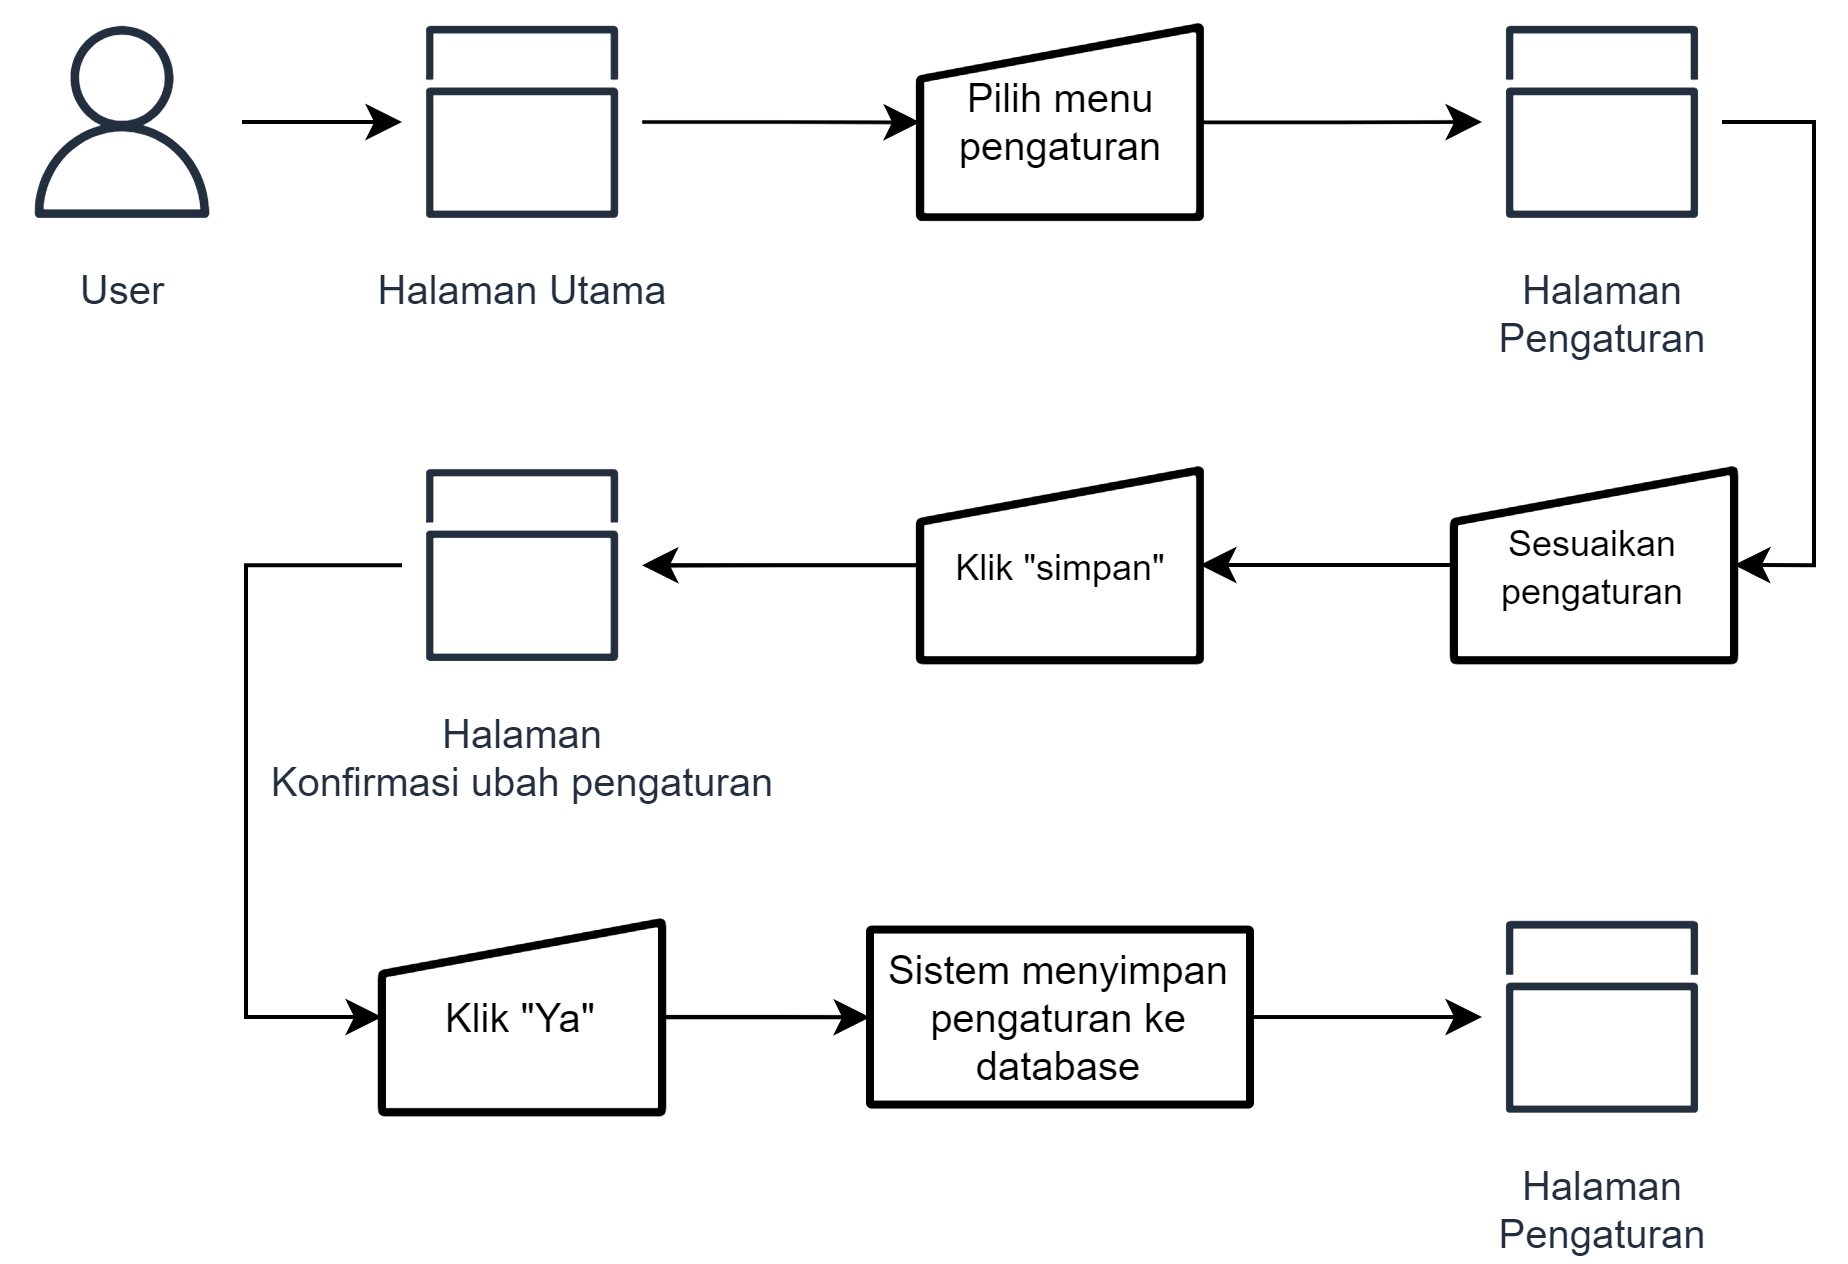

The diagram above was exported from draw.io. Its source (the exported page's mxGraphModel, read from the mxfile embedded in the PNG):
<mxGraphModel dx="723" dy="469" grid="1" gridSize="10" guides="1" tooltips="1" connect="1" arrows="1" fold="1" page="1" pageScale="1" pageWidth="850" pageHeight="1100" math="0" shadow="0">
  <root>
    <mxCell id="0" />
    <mxCell id="1" parent="0" />
    <mxCell id="2" value="" style="group" vertex="1" connectable="0" parent="1">
      <mxGeometry x="199" y="2670" width="453" height="283.7600000000002" as="geometry" />
    </mxCell>
    <mxCell id="3" value="User" style="sketch=0;outlineConnect=0;fontColor=#232F3E;gradientColor=none;strokeColor=#232F3E;fillColor=#ffffff;dashed=0;verticalLabelPosition=bottom;verticalAlign=top;align=center;html=1;fontSize=10;fontStyle=0;aspect=fixed;shape=mxgraph.aws4.resourceIcon;resIcon=mxgraph.aws4.user;" vertex="1" parent="2">
      <mxGeometry width="60" height="60" as="geometry" />
    </mxCell>
    <mxCell id="4" value="Halaman Utama" style="sketch=0;outlineConnect=0;fontColor=#232F3E;gradientColor=none;strokeColor=#232F3E;fillColor=#ffffff;dashed=0;verticalLabelPosition=bottom;verticalAlign=top;align=center;html=1;fontSize=10;fontStyle=0;aspect=fixed;shape=mxgraph.aws4.resourceIcon;resIcon=mxgraph.aws4.apps;" vertex="1" parent="2">
      <mxGeometry x="100" width="60" height="60" as="geometry" />
    </mxCell>
    <mxCell id="5" style="edgeStyle=orthogonalEdgeStyle;rounded=0;orthogonalLoop=1;jettySize=auto;html=1;fontSize=10;" edge="1" parent="2" source="3" target="4">
      <mxGeometry relative="1" as="geometry" />
    </mxCell>
    <mxCell id="6" value="Pilih menu pengaturan" style="html=1;strokeWidth=2;shape=manualInput;whiteSpace=wrap;rounded=1;size=13;arcSize=1;shadow=0;glass=0;sketch=0;fontSize=10;" vertex="1" parent="2">
      <mxGeometry x="229.5" y="6.25" width="70" height="47.5" as="geometry" />
    </mxCell>
    <mxCell id="7" value="" style="edgeStyle=orthogonalEdgeStyle;rounded=0;orthogonalLoop=1;jettySize=auto;html=1;fontSize=10;" edge="1" parent="2" source="4" target="6">
      <mxGeometry relative="1" as="geometry" />
    </mxCell>
    <mxCell id="8" value="Halaman&lt;br style=&quot;font-size: 10px&quot;&gt;Pengaturan" style="sketch=0;outlineConnect=0;fontColor=#232F3E;gradientColor=none;strokeColor=#232F3E;fillColor=#ffffff;dashed=0;verticalLabelPosition=bottom;verticalAlign=top;align=center;html=1;fontSize=10;fontStyle=0;aspect=fixed;shape=mxgraph.aws4.resourceIcon;resIcon=mxgraph.aws4.apps;" vertex="1" parent="2">
      <mxGeometry x="370" width="60" height="60" as="geometry" />
    </mxCell>
    <mxCell id="9" value="" style="edgeStyle=orthogonalEdgeStyle;rounded=0;orthogonalLoop=1;jettySize=auto;html=1;fontSize=10;" edge="1" parent="2" source="6" target="8">
      <mxGeometry relative="1" as="geometry" />
    </mxCell>
    <mxCell id="10" value="&lt;font style=&quot;font-size: 9px&quot;&gt;Sesuaikan pengaturan&lt;/font&gt;" style="html=1;strokeWidth=2;shape=manualInput;whiteSpace=wrap;rounded=1;size=13;arcSize=1;shadow=0;glass=0;sketch=0;fontSize=10;" vertex="1" parent="2">
      <mxGeometry x="363" y="117" width="70" height="47.5" as="geometry" />
    </mxCell>
    <mxCell id="11" style="edgeStyle=orthogonalEdgeStyle;rounded=0;orthogonalLoop=1;jettySize=auto;html=1;entryX=1;entryY=0.5;entryDx=0;entryDy=0;fontSize=9;" edge="1" parent="2" source="8" target="10">
      <mxGeometry relative="1" as="geometry">
        <Array as="points">
          <mxPoint x="453" y="30" />
          <mxPoint x="453" y="141" />
        </Array>
      </mxGeometry>
    </mxCell>
    <mxCell id="12" value="Klik &quot;Ya&quot;" style="html=1;strokeWidth=2;shape=manualInput;whiteSpace=wrap;rounded=1;size=13;arcSize=1;shadow=0;glass=0;sketch=0;fontSize=10;" vertex="1" parent="2">
      <mxGeometry x="95" y="230.01000000000022" width="70" height="47.5" as="geometry" />
    </mxCell>
    <mxCell id="13" value="Halaman&lt;br&gt;Pengaturan" style="sketch=0;outlineConnect=0;fontColor=#232F3E;gradientColor=none;strokeColor=#232F3E;fillColor=#ffffff;dashed=0;verticalLabelPosition=bottom;verticalAlign=top;align=center;html=1;fontSize=10;fontStyle=0;aspect=fixed;shape=mxgraph.aws4.resourceIcon;resIcon=mxgraph.aws4.apps;" vertex="1" parent="2">
      <mxGeometry x="370" y="223.76000000000022" width="60" height="60" as="geometry" />
    </mxCell>
    <mxCell id="14" value="" style="edgeStyle=orthogonalEdgeStyle;rounded=0;orthogonalLoop=1;jettySize=auto;html=1;fontSize=10;" edge="1" parent="2" source="15" target="12">
      <mxGeometry relative="1" as="geometry">
        <Array as="points">
          <mxPoint x="61" y="140.75" />
          <mxPoint x="61" y="253.76000000000067" />
        </Array>
      </mxGeometry>
    </mxCell>
    <mxCell id="15" value="Halaman&lt;br&gt;Konfirmasi ubah pengaturan" style="sketch=0;outlineConnect=0;fontColor=#232F3E;gradientColor=none;strokeColor=#232F3E;fillColor=#ffffff;dashed=0;verticalLabelPosition=bottom;verticalAlign=top;align=center;html=1;fontSize=10;fontStyle=0;aspect=fixed;shape=mxgraph.aws4.resourceIcon;resIcon=mxgraph.aws4.apps;" vertex="1" parent="2">
      <mxGeometry x="100" y="110.75" width="60" height="60" as="geometry" />
    </mxCell>
    <mxCell id="16" value="" style="edgeStyle=orthogonalEdgeStyle;rounded=0;orthogonalLoop=1;jettySize=auto;html=1;fontSize=9;" edge="1" parent="2" source="17" target="13">
      <mxGeometry relative="1" as="geometry" />
    </mxCell>
    <mxCell id="17" value="Sistem menyimpan pengaturan ke database" style="whiteSpace=wrap;html=1;fontSize=10;strokeWidth=2;rounded=1;arcSize=1;shadow=0;glass=0;sketch=0;" vertex="1" parent="2">
      <mxGeometry x="217" y="231.88999999999987" width="95" height="43.75" as="geometry" />
    </mxCell>
    <mxCell id="18" value="" style="edgeStyle=orthogonalEdgeStyle;rounded=0;orthogonalLoop=1;jettySize=auto;html=1;fontSize=9;" edge="1" parent="2" source="12" target="17">
      <mxGeometry relative="1" as="geometry" />
    </mxCell>
    <mxCell id="19" value="" style="edgeStyle=orthogonalEdgeStyle;rounded=0;orthogonalLoop=1;jettySize=auto;html=1;fontSize=9;" edge="1" parent="2" source="20" target="15">
      <mxGeometry relative="1" as="geometry" />
    </mxCell>
    <mxCell id="20" value="&lt;font style=&quot;font-size: 9px&quot;&gt;Klik &quot;simpan&quot;&lt;/font&gt;" style="html=1;strokeWidth=2;shape=manualInput;whiteSpace=wrap;rounded=1;size=13;arcSize=1;shadow=0;glass=0;sketch=0;fontSize=10;" vertex="1" parent="2">
      <mxGeometry x="229.5" y="117" width="70" height="47.5" as="geometry" />
    </mxCell>
    <mxCell id="21" value="" style="edgeStyle=orthogonalEdgeStyle;rounded=0;orthogonalLoop=1;jettySize=auto;html=1;fontSize=9;" edge="1" parent="2" source="10" target="20">
      <mxGeometry relative="1" as="geometry" />
    </mxCell>
  </root>
</mxGraphModel>